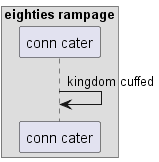

The diagram above was rendered by PlantUML. Its source (embedded in the PNG):
@startuml
box "eighties rampage"
participant "conn cater" as 0
end box
0 -> 0: kingdom cuffed
@enduml